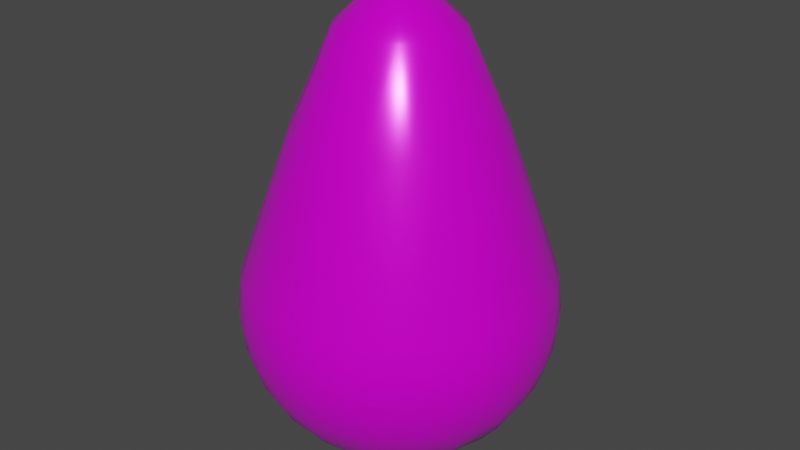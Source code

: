 # Source: Jajko.blend  (saved by Blender 3.1.7; exported with 4.5.12 LTS)
import bpy
from mathutils import Matrix  # noqa: F401  (used for matrix-valued properties, if any)

bpy.ops.wm.read_factory_settings(use_empty=True)
scene = bpy.context.scene
scene.name = 'Scene'

# ---- collections
col_collection = bpy.data.collections.new('Collection'); scene.collection.children.link(col_collection)

# ---- images (referenced by path relative to the original .blend; pixels are not part of the script)
import os
ASSET_DIR = os.environ.get("B2B_ASSET_DIR", "")  # directory of the original .blend (textures are referenced by path, not embedded)
HERE = os.path.dirname(os.path.abspath(__file__))  # packed textures are extracted next to this script under _unpacked/

def load_image(name, relpath, width, height, colorspace="sRGB"):
    """Load a texture the original file referenced (path relative to the .blend, or extracted next to this script)."""
    p = next((c for c in (os.path.join(HERE, relpath), os.path.join(ASSET_DIR, relpath)) if relpath and os.path.exists(c)), "")
    if p:
        img = bpy.data.images.load(p, check_existing=True)
        img.name = name
    else:  # same state as the original file: an image datablock whose file is absent (Cycles renders it pink)
        img = bpy.data.images.new(name, width, height)
        img.source = "FILE"
        img.filepath = "//" + (relpath or name)
    img.colorspace_settings.name = colorspace
    return img
img_jajko = load_image('Jajko', 'Jajko.png', 1024, 1024, 'sRGB')

# ---- materials (node trees are filled in below, after node groups)
mat_mainmaterial = bpy.data.materials.new('MainMaterial')
mat_mainmaterial.alpha_threshold = 0.0
mat_mainmaterial.use_transparent_shadow = False
mat_mainmaterial.line_color = (0.0, 0.0, 0.0, 1.0)

# ---- material node trees
mat_mainmaterial.use_nodes = True; mat_mainmaterial.node_tree.nodes.clear()
_N = mat_mainmaterial.node_tree.nodes; _L = mat_mainmaterial.node_tree.links
n0 = _N.new('ShaderNodeOutputMaterial'); n0.name = 'Material Output'; n0.location = (300, 300)
n1 = _N.new('ShaderNodeBsdfPrincipled'); n1.name = 'Principled BSDF'; n1.location = (10, 300)
n1.distribution = 'GGX'
n1.subsurface_method = 'RANDOM_WALK_SKIN'
n1.inputs[1].default_value = 0.2873
n1.inputs[2].default_value = 0.25
n1.inputs[3].default_value = 1.45
n1.inputs[27].default_value = (0.0, 0.0, 0.0, 1.0)
n1.inputs[28].default_value = 1.0
n2 = _N.new('ShaderNodeTexImage'); n2.name = 'Image Texture'; n2.location = (-453, 232)
n2.image = img_jajko
n2.interpolation = 'Closest'
_L.new(n1.outputs[0], n0.inputs[0])
_L.new(n2.outputs[0], n1.inputs[0])
n0.is_active_output = True

# ---- world
world_world = bpy.data.worlds.new('World'); scene.world = world_world
world_world.use_nodes = True; world_world.node_tree.nodes.clear()
_N = world_world.node_tree.nodes; _L = world_world.node_tree.links
n0 = _N.new('ShaderNodeOutputWorld'); n0.name = 'World Output'; n0.location = (300, 300)
n1 = _N.new('ShaderNodeBackground'); n1.name = 'Background'; n1.location = (10, 300)
n1.inputs[0].default_value = (0.05088, 0.05088, 0.05088, 1.0)
_L.new(n1.outputs[0], n0.inputs[0])
n0.is_active_output = True
world_world.color = (0.05088, 0.05088, 0.05088)
world_world.use_sun_shadow = False
world_world.sun_shadow_jitter_overblur = 0.0

# ---- meshes
me_sphere = bpy.data.meshes.new('Sphere')
me_sphere.from_pydata([(-0.03436, 0.194, 1.946), (-2.071e-07, 0.6462, 1.159), (-0.001642, 0.9741, 0.2373), (0.0, 0.7071, -0.7071), (-0.0503, 0.552, -0.8336), (0.06883, 0.3813, 1.768), (0.1237, 0.6207, 1.193), (0.1843, 0.9557, 0.2413), (0.1951, 0.9808, -4.371e-08), (0.1913, 0.9619, -0.1951), (0.1802, 0.9061, -0.3827), (-0.0434, 0.3845, -0.9259), (0.2432, 0.5786, 1.206), (0.3694, 0.9017, 0.2378), (0.3827, 0.9239, -4.371e-08), (0.3753, 0.9061, -0.1951), (0.3536, 0.8536, -0.3827), (0.2424, 0.799, -0.5581), (0.2101, 0.673, -0.7117), (0.1585, 0.5336, -0.8326), (0.2441, 0.2975, 1.769), (0.3584, 0.5306, 1.173), (0.5365, 0.8103, 0.246), (0.5556, 0.8315, -4.371e-08), (0.5449, 0.8155, -0.1951), (0.5133, 0.7682, -0.3827), (0.3928, 0.5879, -0.7071), (0.09307, 0.1741, 1.947), (0.4476, 0.4474, 1.193), (0.6842, 0.6923, 0.2413), (0.7071, 0.7071, -4.371e-08), (0.6935, 0.6935, -0.1951), (0.6533, 0.6533, -0.3827), (0.5319, 0.6367, -0.5628), (0.2173, 0.3216, -0.9239), (0.5263, 0.3515, 1.193), (0.8061, 0.5455, 0.2413), (0.8315, 0.5556, -4.371e-08), (0.8155, 0.5449, -0.1951), (0.7682, 0.5133, -0.3827), (0.6913, 0.4619, -0.5556), (0.5414, 0.4517, -0.7117), (0.4001, 0.4001, -0.8295), (0.1121, 0.1678, -0.9812), (0.3419, 0.1751, 1.769), (0.5759, 0.2419, 1.212), (0.8982, 0.3739, 0.2441), (0.9239, 0.3827, -4.371e-08), (0.9061, 0.3753, -0.1951), (0.8536, 0.3536, -0.3827), (0.3417, 0.175, -0.9241), (0.6258, 0.1276, 1.178), (0.955, 0.1916, 0.2373), (0.9808, 0.1951, -4.371e-08), (0.9619, 0.1913, -0.1951), (0.9061, 0.1802, -0.3827), (0.7967, 0.2443, -0.5587), (0.6744, 0.2175, -0.7087), (0.5329, 0.1557, -0.8337), (0.6194, -4.313e-08, 1.226), (0.9729, 0.001766, 0.2441), (1.0, -1.656e-07, -4.371e-08), (0.9808, -9.109e-08, -0.1951), (0.9239, -1.507e-07, -0.3827), (0.1953, 0.04407, 1.948), (0.3866, -0.009619, 1.77), (0.6338, -0.1261, 1.159), (0.9557, -0.1884, 0.2373), (0.9808, -0.1951, -4.371e-08), (0.9619, -0.1913, -0.1951), (0.9061, -0.1802, -0.3827), (0.8296, -0.07914, -0.5587), (0.7063, -0.05708, -0.7087), (0.3857, -0.009596, -0.9246), (0.5783, -0.2362, 1.212), (0.8995, -0.3707, 0.2441), (0.9239, -0.3827, -4.371e-08), (0.9061, -0.3753, -0.1951), (0.8536, -0.3536, -0.3827), (0.5449, -0.1226, -0.8341), (0.2005, -0.005638, -0.9812), (0.3356, -0.187, 1.769), (0.5328, -0.3523, 1.178), (0.8108, -0.5398, 0.2373), (0.8315, -0.5556, -4.371e-08), (0.8155, -0.5449, -0.1951), (0.7682, -0.5133, -0.3827), (0.7418, -0.3854, -0.5536), (0.626, -0.3346, -0.7088), (0.3362, -0.1823, -0.9245), (0.1646, -0.11, 1.946), (0.4474, -0.4476, 1.193), (0.6923, -0.6842, 0.2413), (0.7071, -0.7071, -4.371e-08), (0.6935, -0.6935, -0.1951), (0.6533, -0.6533, -0.3827), (0.5879, -0.5879, -0.5556), (0.4271, -0.3599, -0.831), (0.2402, -0.3004, 1.768), (0.3515, -0.5263, 1.193), (0.5455, -0.8061, 0.2413), (0.5556, -0.8315, -4.371e-08), (0.5449, -0.8155, -0.1951), (0.5133, -0.7682, -0.3827), (0.4488, -0.5469, -0.7087), (0.2567, -0.4923, -0.8337), (0.1361, -0.1426, -0.9809), (0.08973, -0.174, 1.946), (0.07899, -0.3767, 1.772), (0.242, -0.5848, 1.193), (0.3777, -0.897, 0.2413), (0.3827, -0.9239, -4.371e-08), (0.3753, -0.9061, -0.1951), (0.3536, -0.8536, -0.3827), (0.3951, -0.7337, -0.5587), (0.2214, -0.3175, -0.9239), (0.1233, -0.6208, 1.193), (0.1955, -0.9535, 0.2413), (0.1951, -0.9808, -4.371e-08), (0.1913, -0.9619, -0.1951), (0.1802, -0.9061, -0.3827), (0.2175, -0.6744, -0.7087), (0.04486, -0.5551, -0.8322), (-0.003262, -0.6276, 1.206), (0.005713, -0.9733, 0.2413), (-2.661e-07, -1.0, -4.371e-08), (-7.235e-08, -0.9808, -0.1951), (-1.171e-07, -0.9239, -0.3827), (0.09171, -0.8309, -0.5536), (4.686e-08, -0.7071, -0.7071), (-0.1843, -0.9557, 0.2413), (-0.1951, -0.9808, -4.371e-08), (-0.1913, -0.9619, -0.1951), (-0.1802, -0.9061, -0.3827), (-0.1622, -0.8155, -0.5556), (-0.02711, -0.3866, -0.9256), (-0.01935, -0.1965, 1.947), (-0.1117, -0.3683, 1.769), (-0.1834, -0.6192, 1.167), (-0.3672, -0.9014, 0.2413), (-0.3827, -0.9239, -4.371e-08), (-0.3753, -0.9061, -0.1951), (-0.3536, -0.8536, -0.3827), (-0.3906, -0.7361, -0.5587), (-0.1992, -0.6763, -0.7117), (-0.171, -0.53, -0.8322), (-0.005638, -0.2005, -0.9812), (-0.3518, -0.5261, 1.193), (-0.536, -0.8124, 0.2413), (-0.5556, -0.8315, -4.371e-08), (-0.5449, -0.8155, -0.1951), (-0.5133, -0.7682, -0.3827), (-0.1246, -0.1518, 1.946), (-0.2478, -0.2942, 1.768), (-0.4476, -0.4474, 1.193), (-0.6842, -0.6923, 0.2413), (-0.7071, -0.7071, -4.371e-08), (-0.6935, -0.6935, -0.1951), (-0.6533, -0.6533, -0.3827), (-0.6426, -0.5306, -0.5587), (-0.4398, -0.5555, -0.7087), (-0.244, -0.2973, -0.9241), (-0.5263, -0.3515, 1.193), (-0.8061, -0.5455, 0.2413), (-0.8315, -0.5556, -4.371e-08), (-0.8155, -0.5449, -0.1951), (-0.7682, -0.5133, -0.3827), (-0.5879, -0.3928, -0.7071), (-0.4046, -0.385, -0.8341), (-0.1569, -0.122, -0.981), (0.0, 0.0, 2.023), (-0.3402, -0.1775, 1.77), (-0.5759, -0.2419, 1.212), (-0.8982, -0.3739, 0.2441), (-0.9239, -0.3827, -4.371e-08), (-0.9061, -0.3753, -0.1951), (-0.8536, -0.3536, -0.3827), (-0.7682, -0.3182, -0.5556), (-0.6744, -0.2175, -0.7087), (-0.1973, -0.03401, 1.948), (-0.6258, -0.1276, 1.178), (-0.955, -0.1916, 0.2373), (-0.9808, -0.1951, -4.371e-08), (-0.9619, -0.1913, -0.1951), (-0.9061, -0.1802, -0.3827), (-0.5365, -0.1552, -0.831), (-0.3605, -0.141, -0.9239), (-0.3817, -0.0376, 1.769), (-0.6194, 6.959e-08, 1.226), (-0.9729, -0.001767, 0.2441), (-1.0, 3.858e-07, -4.371e-08), (-0.9808, 7.283e-08, -0.1951), (-0.9239, 1.175e-07, -0.3827), (-0.8309, -0.09171, -0.5536), (-0.7071, -9.109e-08, -0.7071), (-0.3695, 0.1051, 1.769), (-0.6338, 0.1261, 1.159), (-0.9557, 0.1884, 0.2373), (-0.9808, 0.1951, -4.371e-08), (-0.9619, 0.1913, -0.1951), (-0.9061, 0.1802, -0.3827), (-0.8155, 0.1622, -0.5556), (-0.5519, 0.06005, -0.8337), (-0.5786, 0.2432, 1.206), (-0.9014, 0.3672, 0.2413), (-0.9239, 0.3827, -4.371e-08), (-0.9061, 0.3753, -0.1951), (-0.8536, 0.3536, -0.3827), (-0.6763, 0.1992, -0.7117), (-0.4865, 0.2711, -0.8322), (-0.3755, 0.08138, -0.9254), (-0.1969, 0.01939, -0.9811), (-0.3182, 0.2126, 1.769), (-0.5306, 0.3584, 1.173), (-0.8124, 0.536, 0.2413), (-0.8315, 0.5556, -4.371e-08), (-0.8155, 0.5449, -0.1951), (-0.7682, 0.5133, -0.3827), (-0.7361, 0.3906, -0.5587), (-0.5879, 0.3928, -0.7071), (-0.4474, 0.4476, 1.193), (-0.6923, 0.6842, 0.2413), (-0.7071, 0.7071, -4.371e-08), (-0.6935, 0.6935, -0.1951), (-0.6533, 0.6533, -0.3827), (-0.269, 0.2732, -0.9253), (-0.1504, 0.1296, 1.947), (-0.2422, 0.2982, 1.769), (-0.3496, 0.5177, 1.212), (-0.542, 0.808, 0.2441), (-0.5556, 0.8315, -4.371e-08), (-0.5449, 0.8155, -0.1951), (-0.5133, 0.7682, -0.3827), (-0.5306, 0.6426, -0.5587), (-0.4591, 0.5398, -0.7087), (-0.2432, 0.5786, 1.206), (-0.3705, 0.9004, 0.2404), (-0.3827, 0.9239, -4.371e-08), (-0.3753, 0.9061, -0.1951), (-0.3536, 0.8536, -0.3827), (-0.3182, 0.7682, -0.5556), (-0.2986, 0.472, -0.8341), (-0.1111, 0.3662, 1.771), (-0.1237, 0.6207, 1.193), (-0.1877, 0.9554, 0.2404), (-0.1951, 0.9808, -4.371e-08), (-0.1913, 0.9619, -0.1951), (-0.1802, 0.9061, -0.3827), (-0.09171, 0.8309, -0.5536), (-0.2113, 0.6738, -0.7117), (5.386e-07, 1.0, -4.371e-08), (2.257e-07, 0.9808, -0.1951), (1.959e-07, 0.9239, -0.3827), (-0.1005, 0.1756, -0.9816), (0.0, -8.742e-08, -1.0)], [], [(11, 43, 253), (0, 170, 27), (254, 253, 43), (5, 6, 1), (5, 12, 6), (19, 34, 11), (27, 20, 5), (20, 28, 21), (26, 33, 41), (27, 170, 64), (34, 42, 50), (43, 50, 80), (254, 43, 80), (44, 45, 35), (44, 64, 65), (50, 58, 73), (65, 59, 51), (59, 65, 66), (73, 79, 89), (64, 170, 90), (81, 82, 74), (79, 88, 97), (80, 89, 106), (254, 80, 106), (97, 115, 89), (98, 99, 91), (97, 104, 105), (90, 170, 107), (106, 115, 146), (254, 106, 146), (107, 108, 98), (114, 121, 104), (108, 116, 109), (105, 121, 122), (107, 170, 136), (108, 123, 116), (128, 129, 121), (143, 160, 144), (136, 170, 152), (254, 146, 169), (159, 167, 160), (161, 168, 186), (152, 170, 179), (169, 186, 211), (254, 169, 211), (171, 179, 187), (187, 188, 180), (193, 194, 178), (179, 195, 187), (202, 208, 209), (179, 170, 226), (210, 209, 225), (254, 211, 253), (218, 219, 208), (226, 227, 212), (3, 248, 17, 18), (241, 11, 225), (226, 170, 0), (235, 242, 243), (241, 249, 4), (248, 3, 249), (242, 0, 5), (4, 19, 11), (0, 27, 5), (10, 16, 17), (11, 34, 43), (19, 42, 34), (33, 25, 32), (42, 26, 41), (34, 50, 43), (33, 40, 41), (50, 42, 58), (50, 73, 80), (49, 55, 56), (58, 79, 73), (63, 70, 71), (79, 72, 88), (73, 89, 80), (78, 86, 87), (79, 97, 89), (88, 104, 97), (89, 115, 106), (96, 114, 104), (115, 97, 105), (103, 113, 114), (105, 104, 121), (114, 128, 121), (146, 115, 135), (120, 127, 128), (122, 121, 129), (122, 145, 135), (252, 10, 17, 248), (134, 143, 144), (142, 151, 143), (143, 159, 160), (168, 160, 167), (161, 186, 169), (158, 166, 159), (168, 185, 186), (177, 193, 178), (184, 192, 193), (211, 186, 210), (202, 194, 208), (201, 218, 208), (202, 209, 210), (207, 217, 218), (209, 208, 219), (209, 241, 225), (224, 232, 233), (241, 234, 249), (225, 11, 253), (240, 248, 249), (241, 4, 11), (249, 3, 4), (247, 252, 248), (195, 179, 226, 212), (98, 81, 90, 107), (108, 107, 136, 137), (153, 171, 162, 154, 147), (171, 187, 180, 172, 162), (195, 212, 213, 203, 196), (1, 6, 7, 2), (3, 18, 19, 4), (250, 2, 7, 8), (250, 8, 9, 251), (251, 9, 10, 252), (15, 16, 10, 9), (6, 12, 13, 7), (8, 7, 13, 14), (8, 14, 15, 9), (13, 22, 23, 14), (23, 24, 15, 14), (24, 25, 16, 15), (12, 5, 20, 21), (17, 16, 25, 33), (17, 33, 26, 18), (21, 22, 13, 12), (26, 42, 19, 18), (21, 28, 29, 22), (23, 22, 29, 30), (23, 30, 31, 24), (25, 24, 31, 32), (30, 29, 36, 37), (30, 37, 38, 31), (27, 64, 44, 20), (32, 31, 38, 39), (20, 44, 35, 28), (32, 39, 40, 33), (28, 35, 36, 29), (49, 56, 40, 39), (40, 56, 57, 41), (35, 45, 46, 36), (41, 57, 58, 42), (37, 36, 46, 47), (37, 47, 48, 38), (48, 49, 39, 38), (47, 46, 52, 53), (47, 53, 54, 48), (49, 48, 54, 55), (65, 51, 45, 44), (46, 45, 51, 52), (56, 71, 72, 57), (51, 59, 60, 52), (58, 57, 72, 79), (52, 60, 61, 53), (53, 61, 62, 54), (55, 54, 62, 63), (55, 63, 71, 56), (61, 68, 69, 62), (63, 62, 69, 70), (60, 59, 66, 67), (61, 60, 67, 68), (66, 74, 75, 67), (67, 75, 76, 68), (68, 76, 77, 69), (65, 64, 90, 81), (70, 69, 77, 78), (65, 81, 74, 66), (70, 78, 87, 71), (71, 87, 88, 72), (76, 84, 85, 77), (77, 85, 86, 78), (75, 74, 82, 83), (76, 75, 83, 84), (84, 83, 92, 93), (84, 93, 94, 85), (94, 95, 86, 85), (81, 98, 91, 82), (86, 95, 96, 87), (88, 87, 96, 104), (82, 91, 92, 83), (102, 103, 95, 94), (103, 114, 96, 95), (91, 99, 100, 92), (93, 92, 100, 101), (93, 101, 102, 94), (101, 100, 110, 111), (101, 111, 112, 102), (103, 102, 112, 113), (98, 108, 109, 99), (99, 109, 110, 100), (113, 112, 119, 120), (113, 120, 128, 114), (109, 116, 117, 110), (122, 135, 115, 105), (111, 110, 117, 118), (111, 118, 119, 112), (118, 117, 124, 125), (118, 125, 126, 119), (120, 119, 126, 127), (116, 123, 124, 117), (127, 133, 134, 128), (129, 128, 134, 144), (138, 130, 124, 123), (129, 144, 145, 122), (125, 124, 130, 131), (125, 131, 132, 126), (127, 126, 132, 133), (123, 108, 137, 138), (131, 130, 139, 140), (131, 140, 141, 132), (133, 132, 141, 142), (142, 143, 134, 133), (138, 147, 148, 139), (139, 130, 138), (145, 144, 160, 168), (145, 168, 161, 135), (146, 135, 161, 169), (140, 139, 148, 149), (140, 149, 150, 141), (137, 136, 152, 153), (142, 141, 150, 151), (149, 148, 155, 156), (149, 156, 157, 150), (151, 150, 157, 158), (151, 158, 159, 143), (147, 154, 155, 148), (154, 162, 163, 155), (156, 155, 163, 164), (156, 164, 165, 157), (152, 179, 171, 153), (158, 157, 165, 166), (164, 174, 175, 165), (165, 175, 176, 166), (166, 176, 177, 159), (177, 178, 167, 159), (162, 172, 173, 163), (167, 178, 185, 168), (164, 163, 173, 174), (173, 172, 180, 181), (174, 173, 181, 182), (174, 182, 183, 175), (176, 175, 183, 184), (184, 193, 177, 176), (182, 190, 191, 183), (184, 183, 191, 192), (180, 188, 189, 181), (185, 178, 194, 202), (186, 185, 202, 210), (181, 189, 190, 182), (190, 189, 197, 198), (190, 198, 199, 191), (192, 191, 199, 200), (188, 187, 195, 196), (192, 200, 201, 193), (194, 193, 201, 208), (189, 188, 196, 197), (200, 199, 206, 207), (207, 218, 201, 200), (196, 203, 204, 197), (198, 197, 204, 205), (198, 205, 206, 199), (225, 253, 211, 210), (205, 204, 214, 215), (205, 215, 216, 206), (207, 206, 216, 217), (213, 214, 204, 203), (217, 224, 233, 218), (233, 234, 219, 218), (220, 213, 212, 227, 228), (209, 219, 234, 241), (215, 214, 221, 222), (215, 222, 223, 216), (223, 224, 217, 216), (222, 221, 229, 230), (222, 230, 231, 223), (223, 231, 232, 224), (232, 239, 240, 233), (240, 249, 234, 233), (229, 228, 235, 236), (230, 229, 236, 237), (230, 237, 238, 231), (0, 242, 227, 226), (231, 238, 239, 232), (242, 235, 228, 227), (236, 244, 245, 237), (237, 245, 246, 238), (246, 247, 239, 238), (247, 248, 240, 239), (236, 235, 243, 244), (244, 243, 1, 2), (245, 244, 2, 250), (245, 250, 251, 246), (246, 251, 252, 247), (243, 242, 5, 1), (138, 137, 153, 147), (220, 228, 229, 221, 214, 213)])
me_sphere.polygons.foreach_set('use_smooth', [True] * 307)
_uv = me_sphere.uv_layers.new(name='UVMap')
_uv.uv.foreach_set('vector', [0.345, 0.7368, 0.3282, 0.7008, 0.3432, 0.6895, 0.3081, 0.5431, 0.3086, 0.5774, 0.2834, 0.5526, 0.3317, 0.6595, 0.3432, 0.6895, 0.3282, 0.7008, 0.2718, 0.4928, 0.2211, 0.3697, 0.2434, 0.3537, 0.2718, 0.4928, 0.1989, 0.3827, 0.2211, 0.3697, 0.8599, 0.01847, 0.8115, 0.02389, 0.821, 0.005026, 0.2834, 0.5526, 0.2371, 0.5097, 0.2718, 0.4928, 0.2371, 0.5097, 0.1572, 0.4032, 0.1737, 0.3874, 0.8851, 0.06031, 0.9079, 0.09717, 0.861, 0.08561, 0.06284, 0.5823, 0.1012, 0.5824, 0.0677, 0.6101, 0.8115, 0.02389, 0.8364, 0.05296, 0.7865, 0.04727, 0.774, 0.01409, 0.7865, 0.04727, 0.7438, 0.03429, 0.7396, 0.01078, 0.774, 0.01409, 0.7438, 0.03429, 0.2181, 0.5251, 0.1335, 0.4308, 0.1419, 0.4154, 0.0262, 0.6354, 0.0677, 0.6101, 0.04667, 0.665, 0.7865, 0.04727, 0.7934, 0.08448, 0.751, 0.06428, 0.04667, 0.665, 0.0125, 0.7487, 0.006751, 0.7098, 0.0125, 0.7487, 0.04667, 0.665, 0.02891, 0.774, 0.751, 0.06428, 0.7388, 0.1044, 0.716, 0.07191, 0.0677, 0.6101, 0.1012, 0.5824, 0.09264, 0.627, 0.07907, 0.6827, 0.07746, 0.7892, 0.05345, 0.7765, 0.7388, 0.1044, 0.7073, 0.1494, 0.6895, 0.1092, 0.7438, 0.03429, 0.716, 0.07191, 0.7161, 0.03793, 0.7396, 0.01078, 0.7438, 0.03429, 0.7161, 0.03793, 0.6895, 0.1092, 0.6879, 0.06838, 0.716, 0.07191, 0.1099, 0.6854, 0.1295, 0.7875, 0.1035, 0.7894, 0.6895, 0.1092, 0.6615, 0.1459, 0.6662, 0.1046, 0.09264, 0.627, 0.1012, 0.5824, 0.1131, 0.6265, 0.7161, 0.03793, 0.6879, 0.06838, 0.7032, 0.0284, 0.7396, 0.01078, 0.7161, 0.03793, 0.7032, 0.0284, 0.1131, 0.6265, 0.1451, 0.6742, 0.1099, 0.6854, 0.3692, 0.3983, 0.3943, 0.4423, 0.3479, 0.436, 0.1451, 0.6742, 0.1781, 0.7705, 0.1547, 0.7811, 0.3778, 0.4754, 0.3943, 0.4423, 0.4203, 0.4848, 0.1131, 0.6265, 0.1012, 0.5824, 0.1322, 0.6148, 0.5945, 0.00197, 0.5653, 0.09542, 0.5397, 0.09062, 0.4298, 0.4112, 0.4377, 0.4536, 0.3943, 0.4423, 0.5257, 0.4479, 0.5252, 0.4918, 0.4776, 0.4684, 0.1322, 0.6148, 0.1012, 0.5824, 0.1426, 0.5959, 0.3317, 0.6595, 0.3436, 0.6201, 0.3536, 0.6307, 0.5756, 0.4775, 0.5553, 0.5121, 0.5252, 0.4918, 0.3765, 0.5932, 0.4139, 0.5767, 0.3868, 0.6211, 0.1426, 0.5959, 0.1012, 0.5824, 0.1426, 0.5852, 0.3536, 0.6307, 0.3868, 0.6211, 0.3562, 0.6569, 0.3317, 0.6595, 0.3536, 0.6307, 0.3562, 0.6569, 0.8609, 0.9025, 0.8324, 0.9618, 0.8321, 0.8988, 0.8321, 0.8988, 0.8185, 0.775, 0.8439, 0.7649, 0.5049, 0.6273, 0.4637, 0.6443, 0.4624, 0.6015, 0.8324, 0.9618, 0.8022, 0.9012, 0.8321, 0.8988, 0.4229, 0.6576, 0.4574, 0.6861, 0.4126, 0.7029, 0.8324, 0.9618, 0.8251, 1.0, 0.799, 0.9675, 0.3858, 0.6649, 0.4126, 0.7029, 0.3715, 0.7075, 0.3317, 0.6595, 0.3562, 0.6569, 0.3432, 0.6895, 0.4881, 0.7286, 0.4449, 0.729, 0.4574, 0.6861, 0.799, 0.9675, 0.7604, 0.9169, 0.7788, 0.9074, 0.1193, 0.0, 0.147, 0.01386, 0.08069, 0.03725, 0.09162, 0.009807, 0.3885, 0.7498, 0.345, 0.7368, 0.3715, 0.7075, 0.799, 0.9675, 0.8251, 1.0, 0.7865, 0.9758, 0.2948, 0.3523, 0.3075, 0.482, 0.2704, 0.3541, 0.3885, 0.7498, 0.3986, 0.8003, 0.3599, 0.7768, 0.4101, 0.8417, 0.3744, 0.8156, 0.3986, 0.8003, 0.3075, 0.482, 0.3081, 0.5431, 0.2718, 0.4928, 0.3599, 0.7768, 0.3421, 0.7816, 0.345, 0.7368, 0.3081, 0.5431, 0.2834, 0.5526, 0.2718, 0.4928, 0.1037, 0.05716, 0.06912, 0.07216, 0.08069, 0.03725, 0.821, 0.005026, 0.8115, 0.02389, 0.774, 0.01409, 0.8599, 0.01847, 0.8364, 0.05296, 0.8115, 0.02389, 0.9079, 0.09717, 0.946, 0.1151, 0.9262, 0.1381, 0.8364, 0.05296, 0.8851, 0.06031, 0.861, 0.08561, 0.8115, 0.02389, 0.7865, 0.04727, 0.774, 0.01409, 0.9079, 0.09717, 0.877, 0.1264, 0.861, 0.08561, 0.7865, 0.04727, 0.8364, 0.05296, 0.7934, 0.08448, 0.7865, 0.04727, 0.751, 0.06428, 0.7438, 0.03429, 0.8709, 0.1805, 0.8377, 0.1983, 0.8355, 0.1525, 0.7934, 0.08448, 0.7388, 0.1044, 0.751, 0.06428, 0.8022, 0.2129, 0.7661, 0.2237, 0.7725, 0.1786, 0.7388, 0.1044, 0.7637, 0.1385, 0.7073, 0.1494, 0.751, 0.06428, 0.716, 0.07191, 0.7438, 0.03429, 0.7305, 0.2304, 0.697, 0.2327, 0.7104, 0.1906, 0.7388, 0.1044, 0.6895, 0.1092, 0.716, 0.07191, 0.7073, 0.1494, 0.6615, 0.1459, 0.6895, 0.1092, 0.716, 0.07191, 0.6879, 0.06838, 0.7161, 0.03793, 0.3297, 0.3952, 0.3692, 0.3983, 0.3479, 0.436, 0.6879, 0.06838, 0.6895, 0.1092, 0.6662, 0.1046, 0.3565, 0.355, 0.3887, 0.3595, 0.3692, 0.3983, 0.3778, 0.4754, 0.3479, 0.436, 0.3943, 0.4423, 0.3692, 0.3983, 0.4298, 0.4112, 0.3943, 0.4423, 0.4198, 0.5408, 0.3867, 0.5082, 0.428, 0.5188, 0.4235, 0.367, 0.4597, 0.3774, 0.4298, 0.4112, 0.4203, 0.4848, 0.3943, 0.4423, 0.4377, 0.4536, 0.4203, 0.4848, 0.4632, 0.5002, 0.428, 0.5188, 0.1398, 0.04435, 0.1037, 0.05716, 0.08069, 0.03725, 0.147, 0.01386, 0.4806, 0.4278, 0.5257, 0.4479, 0.4776, 0.4684, 0.5306, 0.4046, 0.5625, 0.4205, 0.5257, 0.4479, 0.5257, 0.4479, 0.5756, 0.4775, 0.5252, 0.4918, 0.4139, 0.5767, 0.4471, 0.55, 0.4555, 0.5685, 0.3765, 0.5932, 0.3868, 0.6211, 0.3536, 0.6307, 0.5904, 0.4371, 0.6133, 0.4538, 0.5756, 0.4775, 0.4139, 0.5767, 0.4237, 0.6147, 0.3868, 0.6211, 0.5019, 0.5829, 0.5049, 0.6273, 0.4624, 0.6015, 0.5464, 0.6127, 0.546, 0.6488, 0.5049, 0.6273, 0.3562, 0.6569, 0.3868, 0.6211, 0.3858, 0.6649, 0.4229, 0.6576, 0.4637, 0.6443, 0.4574, 0.6861, 0.5007, 0.6793, 0.4881, 0.7286, 0.4574, 0.6861, 0.4229, 0.6576, 0.4126, 0.7029, 0.3858, 0.6649, 0.5333, 0.7237, 0.5215, 0.7596, 0.4881, 0.7286, 0.4126, 0.7029, 0.4574, 0.6861, 0.4449, 0.729, 0.4126, 0.7029, 0.3885, 0.7498, 0.3715, 0.7075, 0.5066, 0.7926, 0.4893, 0.8214, 0.4618, 0.7874, 0.3885, 0.7498, 0.4281, 0.7633, 0.3986, 0.8003, 0.3715, 0.7075, 0.345, 0.7368, 0.3432, 0.6895, 0.4365, 0.8219, 0.4101, 0.8417, 0.3986, 0.8003, 0.3885, 0.7498, 0.3599, 0.7768, 0.345, 0.7368, 0.3986, 0.8003, 0.3744, 0.8156, 0.3599, 0.7768, 0.176, 0.03421, 0.1398, 0.04435, 0.147, 0.01386, 0.8022, 0.9012, 0.8324, 0.9618, 0.799, 0.9675, 0.7788, 0.9074, 0.1099, 0.6854, 0.07907, 0.6827, 0.09264, 0.627, 0.1131, 0.6265, 0.1451, 0.6742, 0.1131, 0.6265, 0.1322, 0.6148, 0.1733, 0.649, 0.8842, 0.9121, 0.8609, 0.9025, 0.8906, 0.7771, 0.9099, 0.7853, 0.9253, 0.7955, 0.8609, 0.9025, 0.8321, 0.8988, 0.8439, 0.7649, 0.8679, 0.7756, 0.8906, 0.7771, 0.8022, 0.9012, 0.7788, 0.9074, 0.7421, 0.7779, 0.7674, 0.7777, 0.7912, 0.7623, 0.2434, 0.3537, 0.2211, 0.3697, 0.1431, 0.1709, 0.1806, 0.1567, 0.9004, 0.0103, 0.8978, 0.03501, 0.8599, 0.01847, 0.8616, 0.0, 0.1648, 0.1102, 0.1806, 0.1567, 0.1431, 0.1709, 0.1257, 0.1241, 0.1648, 0.1102, 0.1257, 0.1241, 0.1136, 0.08876, 0.1519, 0.07515, 0.1519, 0.07515, 0.1136, 0.08876, 0.1037, 0.05716, 0.1398, 0.04435, 0.07695, 0.1047, 0.06912, 0.07216, 0.1037, 0.05716, 0.1136, 0.08876, 0.2211, 0.3697, 0.1989, 0.3827, 0.1066, 0.1859, 0.1431, 0.1709, 0.1257, 0.1241, 0.1431, 0.1709, 0.1066, 0.1859, 0.08835, 0.1403, 0.1257, 0.1241, 0.08835, 0.1403, 0.07695, 0.1047, 0.1136, 0.08876, 0.1066, 0.1859, 0.07423, 0.2049, 0.05408, 0.1583, 0.08835, 0.1403, 0.05408, 0.1583, 0.04334, 0.1223, 0.07695, 0.1047, 0.08835, 0.1403, 0.04334, 0.1223, 0.03746, 0.08877, 0.06912, 0.07216, 0.07695, 0.1047, 0.1989, 0.3827, 0.2718, 0.4928, 0.2371, 0.5097, 0.1737, 0.3874, 0.9329, 0.05535, 0.9596, 0.0922, 0.946, 0.1151, 0.9079, 0.09717, 0.9329, 0.05535, 0.9079, 0.09717, 0.8851, 0.06031, 0.8978, 0.03501, 0.1737, 0.3874, 0.07423, 0.2049, 0.1066, 0.1859, 0.1989, 0.3827, 0.8851, 0.06031, 0.8364, 0.05296, 0.8599, 0.01847, 0.8978, 0.03501, 0.1737, 0.3874, 0.1572, 0.4032, 0.0449, 0.2224, 0.07423, 0.2049, 0.05408, 0.1583, 0.07423, 0.2049, 0.0449, 0.2224, 0.02425, 0.1773, 0.05408, 0.1583, 0.02425, 0.1773, 0.01408, 0.141, 0.04334, 0.1223, 0.946, 0.1151, 0.9692, 0.1468, 0.9481, 0.1712, 0.9262, 0.1381, 0.02425, 0.1773, 0.0449, 0.2224, 0.02145, 0.2411, 0.0, 0.1966, 0.9647, 0.2046, 0.9373, 0.2285, 0.9212, 0.1946, 0.9481, 0.1712, 0.2834, 0.5526, 0.2692, 0.5617, 0.2181, 0.5251, 0.2371, 0.5097, 0.9262, 0.1381, 0.9481, 0.1712, 0.9212, 0.1946, 0.9008, 0.1601, 0.2371, 0.5097, 0.2181, 0.5251, 0.1419, 0.4154, 0.1572, 0.4032, 0.9262, 0.1381, 0.9008, 0.1601, 0.877, 0.1264, 0.9079, 0.09717, 0.1572, 0.4032, 0.1419, 0.4154, 0.02145, 0.2411, 0.0449, 0.2224, 0.8709, 0.1805, 0.8355, 0.1525, 0.877, 0.1264, 0.9008, 0.1601, 0.877, 0.1264, 0.8355, 0.1525, 0.8171, 0.1159, 0.861, 0.08561, 0.1419, 0.4154, 0.1335, 0.4308, 0.02753, 0.2929, 0.02145, 0.2411, 0.861, 0.08561, 0.8171, 0.1159, 0.7934, 0.08448, 0.8364, 0.05296, 0.9373, 0.2285, 0.9496, 0.2662, 0.9186, 0.289, 0.9049, 0.2505, 0.9373, 0.2285, 0.9049, 0.2505, 0.8895, 0.2162, 0.9212, 0.1946, 0.8895, 0.2162, 0.8709, 0.1805, 0.9008, 0.1601, 0.9212, 0.1946, 0.9049, 0.2505, 0.9186, 0.289, 0.8834, 0.3067, 0.8689, 0.2698, 0.9049, 0.2505, 0.8689, 0.2698, 0.8541, 0.2351, 0.8895, 0.2162, 0.8709, 0.1805, 0.8895, 0.2162, 0.8541, 0.2351, 0.8377, 0.1983, 0.9554, 0.513, 0.9292, 0.4358, 0.9531, 0.4283, 0.9692, 0.5056, 0.9186, 0.289, 0.9531, 0.4283, 0.9292, 0.4358, 0.8834, 0.3067, 0.8355, 0.1525, 0.7725, 0.1786, 0.7637, 0.1385, 0.8171, 0.1159, 0.9292, 0.4358, 0.9077, 0.4518, 0.8467, 0.3229, 0.8834, 0.3067, 0.7934, 0.08448, 0.8171, 0.1159, 0.7637, 0.1385, 0.7388, 0.1044, 0.8834, 0.3067, 0.8467, 0.3229, 0.8305, 0.2856, 0.8689, 0.2698, 0.8689, 0.2698, 0.8305, 0.2856, 0.8165, 0.2506, 0.8541, 0.2351, 0.8377, 0.1983, 0.8541, 0.2351, 0.8165, 0.2506, 0.8022, 0.2129, 0.8377, 0.1983, 0.8022, 0.2129, 0.7725, 0.1786, 0.8355, 0.1525, 0.8305, 0.2856, 0.7914, 0.2973, 0.7781, 0.2621, 0.8165, 0.2506, 0.8022, 0.2129, 0.8165, 0.2506, 0.7781, 0.2621, 0.7661, 0.2237, 0.8467, 0.3229, 0.9077, 0.4518, 0.8662, 0.4314, 0.8084, 0.3334, 0.8305, 0.2856, 0.8467, 0.3229, 0.8084, 0.3334, 0.7914, 0.2973, 0.02891, 0.774, 0.05345, 0.7765, 0.03051, 0.9315, 0.0009729, 0.8893, 0.8084, 0.3334, 0.771, 0.3403, 0.7529, 0.3046, 0.7914, 0.2973, 0.7914, 0.2973, 0.7529, 0.3046, 0.7404, 0.2692, 0.7781, 0.2621, 0.04667, 0.665, 0.0677, 0.6101, 0.09264, 0.627, 0.07907, 0.6827, 0.7661, 0.2237, 0.7781, 0.2621, 0.7404, 0.2692, 0.7305, 0.2304, 0.04667, 0.665, 0.07907, 0.6827, 0.05345, 0.7765, 0.02891, 0.774, 0.7661, 0.2237, 0.7305, 0.2304, 0.7104, 0.1906, 0.7725, 0.1786, 0.7725, 0.1786, 0.7104, 0.1906, 0.7073, 0.1494, 0.7637, 0.1385, 0.7529, 0.3046, 0.7166, 0.307, 0.7048, 0.2716, 0.7404, 0.2692, 0.7404, 0.2692, 0.7048, 0.2716, 0.697, 0.2327, 0.7305, 0.2304, 0.03051, 0.9315, 0.05345, 0.7765, 0.07746, 0.7892, 0.06838, 0.9433, 0.7529, 0.3046, 0.771, 0.3403, 0.732, 0.3375, 0.7166, 0.307, 0.7166, 0.307, 0.732, 0.3375, 0.6999, 0.3351, 0.6839, 0.3045, 0.7166, 0.307, 0.6839, 0.3045, 0.6727, 0.2692, 0.7048, 0.2716, 0.6727, 0.2692, 0.6668, 0.2304, 0.697, 0.2327, 0.7048, 0.2716, 0.07907, 0.6827, 0.1099, 0.6854, 0.1035, 0.7894, 0.07746, 0.7892, 0.697, 0.2327, 0.6668, 0.2304, 0.6663, 0.1896, 0.7104, 0.1906, 0.7073, 0.1494, 0.7104, 0.1906, 0.6663, 0.1896, 0.6615, 0.1459, 0.07746, 0.7892, 0.1035, 0.7894, 0.1082, 0.9467, 0.06838, 0.9433, 0.3627, 0.3142, 0.3565, 0.355, 0.3282, 0.3538, 0.3327, 0.3128, 0.3565, 0.355, 0.3692, 0.3983, 0.3297, 0.3952, 0.3282, 0.3538, 0.1035, 0.7894, 0.1295, 0.7875, 0.1482, 0.9437, 0.1082, 0.9467, 0.343, 0.274, 0.3588, 0.2386, 0.3888, 0.2399, 0.3736, 0.2753, 0.343, 0.274, 0.3736, 0.2753, 0.3627, 0.3142, 0.3327, 0.3128, 0.3736, 0.2753, 0.3888, 0.2399, 0.4269, 0.2374, 0.4085, 0.2801, 0.3736, 0.2753, 0.4085, 0.2801, 0.3969, 0.3189, 0.3627, 0.3142, 0.3565, 0.355, 0.3627, 0.3142, 0.3969, 0.3189, 0.3887, 0.3595, 0.1099, 0.6854, 0.1451, 0.6742, 0.1547, 0.7811, 0.1295, 0.7875, 0.1295, 0.7875, 0.1547, 0.7811, 0.1869, 0.9339, 0.1482, 0.9437, 0.3887, 0.3595, 0.3969, 0.3189, 0.4339, 0.3269, 0.4235, 0.367, 0.3887, 0.3595, 0.4235, 0.367, 0.4298, 0.4112, 0.3692, 0.3983, 0.4972, 0.1156, 0.5397, 0.09062, 0.4634, 0.2453, 0.4269, 0.2374, 0.4203, 0.4848, 0.428, 0.5188, 0.3867, 0.5082, 0.3778, 0.4754, 0.4085, 0.2801, 0.4269, 0.2374, 0.4634, 0.2453, 0.4462, 0.2883, 0.4085, 0.2801, 0.4462, 0.2883, 0.4339, 0.3269, 0.3969, 0.3189, 0.4462, 0.2883, 0.4634, 0.2453, 0.5013, 0.2561, 0.4854, 0.2995, 0.4462, 0.2883, 0.4854, 0.2995, 0.4723, 0.3379, 0.4339, 0.3269, 0.4235, 0.367, 0.4339, 0.3269, 0.4723, 0.3379, 0.4597, 0.3774, 0.5397, 0.09062, 0.5653, 0.09542, 0.5013, 0.2561, 0.4634, 0.2453, 0.4597, 0.3774, 0.4959, 0.39, 0.4806, 0.4278, 0.4298, 0.4112, 0.4377, 0.4536, 0.4298, 0.4112, 0.4806, 0.4278, 0.4776, 0.4684, 0.5986, 0.1124, 0.5392, 0.2694, 0.5013, 0.2561, 0.5653, 0.09542, 0.4377, 0.4536, 0.4776, 0.4684, 0.4632, 0.5002, 0.4203, 0.4848, 0.4854, 0.2995, 0.5013, 0.2561, 0.5392, 0.2694, 0.5245, 0.3132, 0.4854, 0.2995, 0.5245, 0.3132, 0.5107, 0.3513, 0.4723, 0.3379, 0.4597, 0.3774, 0.4723, 0.3379, 0.5107, 0.3513, 0.4959, 0.39, 0.5653, 0.09542, 0.5945, 0.00197, 0.6247, 0.01255, 0.5986, 0.1124, 0.5245, 0.3132, 0.5392, 0.2694, 0.5755, 0.2846, 0.5621, 0.329, 0.5245, 0.3132, 0.5621, 0.329, 0.5476, 0.3668, 0.5107, 0.3513, 0.4959, 0.39, 0.5107, 0.3513, 0.5476, 0.3668, 0.5306, 0.4046, 0.5306, 0.4046, 0.5257, 0.4479, 0.4806, 0.4278, 0.4959, 0.39, 0.5986, 0.1124, 0.6344, 0.1271, 0.6089, 0.3013, 0.5755, 0.2846, 0.5755, 0.2846, 0.5392, 0.2694, 0.5986, 0.1124, 0.4632, 0.5002, 0.4776, 0.4684, 0.5252, 0.4918, 0.5005, 0.519, 0.4632, 0.5002, 0.5005, 0.519, 0.4711, 0.5379, 0.428, 0.5188, 0.4198, 0.5408, 0.428, 0.5188, 0.4711, 0.5379, 0.4404, 0.549, 0.5621, 0.329, 0.5755, 0.2846, 0.6089, 0.3013, 0.5966, 0.3462, 0.5621, 0.329, 0.5966, 0.3462, 0.5815, 0.3837, 0.5476, 0.3668, 0.1733, 0.649, 0.1322, 0.6148, 0.1426, 0.5959, 0.1824, 0.6295, 0.5306, 0.4046, 0.5476, 0.3668, 0.5815, 0.3837, 0.5625, 0.4205, 0.5966, 0.3462, 0.6089, 0.3013, 0.6382, 0.3187, 0.6269, 0.3642, 0.5966, 0.3462, 0.6269, 0.3642, 0.6111, 0.4013, 0.5815, 0.3837, 0.5625, 0.4205, 0.5815, 0.3837, 0.6111, 0.4013, 0.5904, 0.4371, 0.5625, 0.4205, 0.5904, 0.4371, 0.5756, 0.4775, 0.5257, 0.4479, 0.6344, 0.1271, 0.6516, 0.1751, 0.6382, 0.3187, 0.6089, 0.3013, 0.9099, 0.7853, 0.8906, 0.7771, 0.9185, 0.5741, 0.9481, 0.5867, 0.9495, 0.5412, 0.9481, 0.5867, 0.9185, 0.5741, 0.919, 0.5282, 0.6269, 0.3642, 0.6516, 0.3823, 0.6353, 0.4191, 0.6111, 0.4013, 0.8566, 0.9679, 0.8324, 0.9618, 0.8609, 0.9025, 0.8842, 0.9121, 0.5904, 0.4371, 0.6111, 0.4013, 0.6353, 0.4191, 0.6133, 0.4538, 0.6114, 0.5539, 0.6195, 0.5858, 0.5825, 0.5802, 0.5746, 0.549, 0.5746, 0.549, 0.5825, 0.5802, 0.5428, 0.5793, 0.5354, 0.5499, 0.5354, 0.5499, 0.5428, 0.5793, 0.5019, 0.5829, 0.4952, 0.5565, 0.5019, 0.5829, 0.4624, 0.6015, 0.4555, 0.5685, 0.4952, 0.5565, 0.8906, 0.7771, 0.8679, 0.7756, 0.8842, 0.5657, 0.9185, 0.5741, 0.4555, 0.5685, 0.4624, 0.6015, 0.4237, 0.6147, 0.4139, 0.5767, 0.919, 0.5282, 0.9185, 0.5741, 0.8842, 0.5657, 0.8836, 0.5189, 0.8842, 0.5657, 0.8679, 0.7756, 0.8439, 0.7649, 0.8467, 0.5594, 0.8836, 0.5189, 0.8842, 0.5657, 0.8467, 0.5594, 0.8447, 0.5138, 0.6195, 0.5858, 0.6233, 0.6219, 0.5863, 0.6157, 0.5825, 0.5802, 0.5428, 0.5793, 0.5825, 0.5802, 0.5863, 0.6157, 0.5464, 0.6127, 0.5464, 0.6127, 0.5049, 0.6273, 0.5019, 0.5829, 0.5428, 0.5793, 0.6233, 0.6219, 0.6229, 0.6611, 0.5859, 0.6541, 0.5863, 0.6157, 0.5464, 0.6127, 0.5863, 0.6157, 0.5859, 0.6541, 0.546, 0.6488, 0.8439, 0.7649, 0.8185, 0.775, 0.8071, 0.56, 0.8467, 0.5594, 0.4237, 0.6147, 0.4624, 0.6015, 0.4637, 0.6443, 0.4229, 0.6576, 0.3868, 0.6211, 0.4237, 0.6147, 0.4229, 0.6576, 0.3858, 0.6649, 0.8467, 0.5594, 0.8071, 0.56, 0.8038, 0.513, 0.8447, 0.5138, 0.8038, 0.513, 0.8071, 0.56, 0.7671, 0.5621, 0.7625, 0.5166, 0.6229, 0.6611, 0.6181, 0.7016, 0.5812, 0.6939, 0.5859, 0.6541, 0.546, 0.6488, 0.5859, 0.6541, 0.5812, 0.6939, 0.5416, 0.6863, 0.8185, 0.775, 0.8321, 0.8988, 0.8022, 0.9012, 0.7912, 0.7623, 0.546, 0.6488, 0.5416, 0.6863, 0.5007, 0.6793, 0.5049, 0.6273, 0.4637, 0.6443, 0.5049, 0.6273, 0.5007, 0.6793, 0.4574, 0.6861, 0.8071, 0.56, 0.8185, 0.775, 0.7912, 0.7623, 0.7671, 0.5621, 0.5416, 0.6863, 0.5812, 0.6939, 0.5724, 0.7336, 0.5333, 0.7237, 0.5333, 0.7237, 0.4881, 0.7286, 0.5007, 0.6793, 0.5416, 0.6863, 0.7912, 0.7623, 0.7674, 0.7777, 0.7283, 0.5705, 0.7671, 0.5621, 0.7625, 0.5166, 0.7671, 0.5621, 0.7283, 0.5705, 0.7223, 0.5244, 0.6181, 0.7016, 0.6091, 0.7421, 0.5724, 0.7336, 0.5812, 0.6939, 0.3715, 0.7075, 0.3432, 0.6895, 0.3562, 0.6569, 0.3858, 0.6649, 0.7223, 0.5244, 0.7283, 0.5705, 0.6921, 0.5818, 0.6849, 0.5361, 0.6091, 0.7421, 0.5963, 0.781, 0.5599, 0.7717, 0.5724, 0.7336, 0.5333, 0.7237, 0.5724, 0.7336, 0.5599, 0.7717, 0.5215, 0.7596, 0.7421, 0.7779, 0.6921, 0.5818, 0.7283, 0.5705, 0.7674, 0.7777, 0.5215, 0.7596, 0.5066, 0.7926, 0.4618, 0.7874, 0.4881, 0.7286, 0.4618, 0.7874, 0.4281, 0.7633, 0.4449, 0.729, 0.4881, 0.7286, 0.7223, 0.7916, 0.7421, 0.7779, 0.7788, 0.9074, 0.7604, 0.9169, 0.7064, 0.807, 0.4126, 0.7029, 0.4449, 0.729, 0.4281, 0.7633, 0.3885, 0.7498, 0.6849, 0.5361, 0.6921, 0.5818, 0.6599, 0.5965, 0.6516, 0.5513, 0.5963, 0.781, 0.5803, 0.8166, 0.5441, 0.8067, 0.5599, 0.7717, 0.5441, 0.8067, 0.5066, 0.7926, 0.5215, 0.7596, 0.5599, 0.7717, 0.3082, 0.08727, 0.3195, 0.1353, 0.2896, 0.1361, 0.2772, 0.08754, 0.5803, 0.8166, 0.5615, 0.8478, 0.5257, 0.8372, 0.5441, 0.8067, 0.5441, 0.8067, 0.5257, 0.8372, 0.4893, 0.8214, 0.5066, 0.7926, 0.4893, 0.8214, 0.4701, 0.8449, 0.4365, 0.8219, 0.4618, 0.7874, 0.4365, 0.8219, 0.3986, 0.8003, 0.4281, 0.7633, 0.4618, 0.7874, 0.2896, 0.1361, 0.3169, 0.3511, 0.2948, 0.3523, 0.2555, 0.1393, 0.2772, 0.08754, 0.2896, 0.1361, 0.2555, 0.1393, 0.242, 0.09158, 0.2772, 0.08754, 0.242, 0.09158, 0.2277, 0.05689, 0.2621, 0.05293, 0.3081, 0.5431, 0.3075, 0.482, 0.3282, 0.479, 0.3233, 0.5404, 0.5257, 0.8372, 0.5054, 0.8622, 0.4701, 0.8449, 0.4893, 0.8214, 0.3075, 0.482, 0.2948, 0.3523, 0.3169, 0.3511, 0.3282, 0.479, 0.2555, 0.1393, 0.2188, 0.1467, 0.2041, 0.09923, 0.242, 0.09158, 0.242, 0.09158, 0.2041, 0.09923, 0.1905, 0.06439, 0.2277, 0.05689, 0.1905, 0.06439, 0.176, 0.03421, 0.2111, 0.02714, 0.2277, 0.05689, 0.4499, 0.8622, 0.4101, 0.8417, 0.4365, 0.8219, 0.4701, 0.8449, 0.2555, 0.1393, 0.2948, 0.3523, 0.2704, 0.3541, 0.2188, 0.1467, 0.2188, 0.1467, 0.2704, 0.3541, 0.2434, 0.3537, 0.1806, 0.1567, 0.2041, 0.09923, 0.2188, 0.1467, 0.1806, 0.1567, 0.1648, 0.1102, 0.2041, 0.09923, 0.1648, 0.1102, 0.1519, 0.07515, 0.1905, 0.06439, 0.1905, 0.06439, 0.1519, 0.07515, 0.1398, 0.04435, 0.176, 0.03421, 0.2704, 0.3541, 0.3075, 0.482, 0.2718, 0.4928, 0.2434, 0.3537, 0.5986, 0.1124, 0.6247, 0.01255, 0.6451, 0.02215, 0.6344, 0.1271, 0.7223, 0.7916, 0.7064, 0.807, 0.6623, 0.6956, 0.6599, 0.5965, 0.6921, 0.5818, 0.7421, 0.7779])
me_sphere.materials.append(mat_mainmaterial)
me_sphere.use_remesh_fix_poles = True
me_sphere.use_remesh_preserve_attributes = False
me_sphere.use_mirror_x = True
me_sphere.use_mirror_y = True
me_sphere.update()

# ---- objects
ob_jajko = bpy.data.objects.new('Jajko', me_sphere)

# ---- transforms, parenting, visibility, modifiers, constraints
ob_jajko.location = (0.0, 0.0, 0.0)
ob_jajko.use_mesh_mirror_x = True
ob_jajko.use_mesh_mirror_y = True

# ---- collection membership
col_collection.objects.link(ob_jajko)

# ---- scene / render settings (as saved in the file)
scene.frame_start = 1; scene.frame_end = 250; scene.frame_set(1)
scene.render.engine = 'BLENDER_EEVEE_NEXT'
scene.cycles.sampling_pattern = 'TABULATED_SOBOL'
scene.cycles.use_light_tree = False
scene.view_settings.view_transform = 'Filmic'
bpy.context.view_layer.update()

# ---- added for rendering (the .blend has no active camera and no usable light): camera, sun
cam_auto = bpy.data.cameras.new('AutoCamera')
cam_auto.lens = 50.0
cam_auto.sensor_width = 36.0
cam_auto.clip_end = 1000.0
ob_auto_camera = bpy.data.objects.new('AutoCamera', cam_auto)
scene.collection.objects.link(ob_auto_camera)
ob_auto_camera.location = (3.83026, -4.59631, 3.57567)
ob_auto_camera.rotation_euler = (1.09748, -7.21219e-08, 0.694738)
scene.camera = ob_auto_camera
light_auto_sun = bpy.data.lights.new('AutoSun', 'SUN')
light_auto_sun.energy = 3.0
light_auto_sun.angle = 0.0523599
ob_auto_sun = bpy.data.objects.new('AutoSun', light_auto_sun)
scene.collection.objects.link(ob_auto_sun)
ob_auto_sun.rotation_euler = (0.872665, 0.174533, 0.523599)
bpy.context.view_layer.update()
